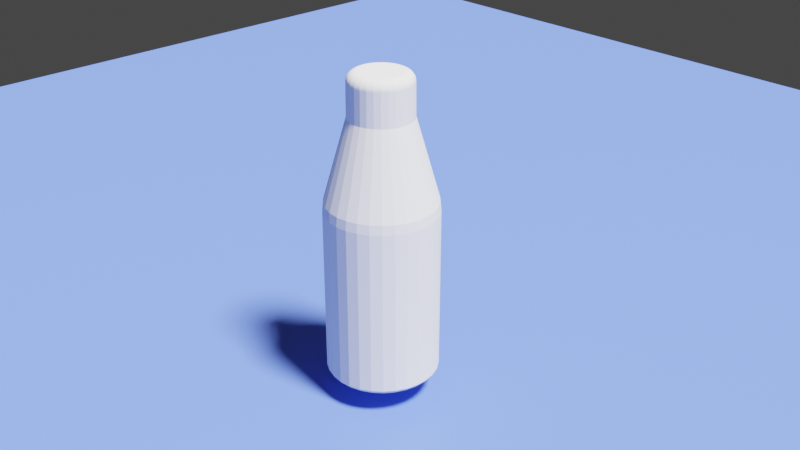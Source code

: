 # Source: bottle_1.blend  (saved by Blender 3.0.42; exported with 4.5.12 LTS)
import bpy
from mathutils import Matrix  # noqa: F401  (used for matrix-valued properties, if any)

bpy.ops.wm.read_factory_settings(use_empty=True)
scene = bpy.context.scene
scene.name = 'Scene'

# ---- collections
col_collection = bpy.data.collections.new('Collection'); scene.collection.children.link(col_collection)

# ---- materials (node trees are filled in below, after node groups)
mat_material_002 = bpy.data.materials.new('Material.002')

# ---- material node trees
mat_material_002.use_nodes = True; mat_material_002.node_tree.nodes.clear()
_N = mat_material_002.node_tree.nodes; _L = mat_material_002.node_tree.links
n0 = _N.new('ShaderNodeBsdfPrincipled'); n0.name = 'Principled BSDF'; n0.location = (10, 300)
n0.distribution = 'GGX'
n0.subsurface_method = 'RANDOM_WALK_SKIN'
n0.inputs[0].default_value = (0.1195, 0.2062, 0.8, 1.0)
n0.inputs[3].default_value = 1.45
n0.inputs[27].default_value = (0.0, 0.0, 0.0, 1.0)
n0.inputs[28].default_value = 1.0
n1 = _N.new('ShaderNodeOutputMaterial'); n1.name = 'Material Output'; n1.location = (300, 300)
_L.new(n0.outputs[0], n1.inputs[0])
n1.is_active_output = True

# ---- world
world_world = bpy.data.worlds.new('World'); scene.world = world_world
world_world.use_nodes = True; world_world.node_tree.nodes.clear()
_N = world_world.node_tree.nodes; _L = world_world.node_tree.links
n0 = _N.new('ShaderNodeOutputWorld'); n0.name = 'World Output'; n0.location = (300, 300)
n1 = _N.new('ShaderNodeBackground'); n1.name = 'Background'; n1.location = (10, 300)
n1.inputs[0].default_value = (0.05088, 0.05088, 0.05088, 1.0)
_L.new(n1.outputs[0], n0.inputs[0])
n0.is_active_output = True
world_world.color = (0.05088, 0.05088, 0.05088)
world_world.use_sun_shadow = False
world_world.sun_shadow_jitter_overblur = 0.0

# ---- cameras
cam_camera = bpy.data.cameras.new('Camera')
cam_camera.clip_end = 100.0
cam_camera.ortho_scale = 7.314

# ---- lights
light_light = bpy.data.lights.new('Light', 'SUN')
light_light.transmission_factor = 0.0
light_light.angle = 0.1993
light_light.shadow_soft_size = 1.0
light_light.shadow_cascade_max_distance = 1000.0

# ---- meshes
me_cylinder_001 = bpy.data.meshes.new('Cylinder.001')
me_cylinder_001.from_pydata([(-3.817e-10, -0.004737, -0.1268), (-5.758e-10, 6.371e-05, 0.142), (-0.0009849, -0.004633, -0.1268), (1.324e-05, 6.232e-05, 0.142), (-0.001927, -0.004327, -0.1268), (2.591e-05, 5.82e-05, 0.142), (-0.002784, -0.003832, -0.1268), (3.745e-05, 5.154e-05, 0.142), (-0.00352, -0.00317, -0.1268), (4.735e-05, 4.263e-05, 0.142), (-0.004102, -0.002368, -0.1268), (5.517e-05, 3.185e-05, 0.142), (-0.004505, -0.001464, -0.1268), (6.059e-05, 1.969e-05, 0.142), (-0.004711, -0.0004951, -0.1268), (6.336e-05, 6.659e-06, 0.142), (-0.004711, 0.0004951, -0.1268), (6.336e-05, -6.658e-06, 0.142), (-0.004505, 0.001464, -0.1268), (6.059e-05, -1.969e-05, 0.142), (-0.004102, 0.002368, -0.1268), (5.517e-05, -3.186e-05, 0.142), (-0.00352, 0.00317, -0.1268), (4.735e-05, -4.263e-05, 0.142), (-0.002784, 0.003832, -0.1268), (3.745e-05, -5.154e-05, 0.142), (-0.001927, 0.004327, -0.1268), (2.591e-05, -5.82e-05, 0.142), (-0.0009849, 0.004633, -0.1268), (1.325e-05, -6.232e-05, 0.142), (3.24e-11, 0.004737, -0.1268), (-8.171e-10, -6.371e-05, 0.142), (0.0009849, 0.004633, -0.1268), (-1.325e-05, -6.232e-05, 0.142), (0.001927, 0.004327, -0.1268), (-2.591e-05, -5.82e-05, 0.142), (0.002784, 0.003832, -0.1268), (-3.745e-05, -5.154e-05, 0.142), (0.00352, 0.00317, -0.1268), (-4.735e-05, -4.263e-05, 0.142), (0.004102, 0.002368, -0.1268), (-5.517e-05, -3.186e-05, 0.142), (0.004505, 0.001464, -0.1268), (-6.059e-05, -1.969e-05, 0.142), (0.004711, 0.0004951, -0.1268), (-6.336e-05, -6.659e-06, 0.142), (0.004711, -0.0004951, -0.1268), (-6.336e-05, 6.658e-06, 0.142), (0.004505, -0.001464, -0.1268), (-6.059e-05, 1.969e-05, 0.142), (0.004102, -0.002368, -0.1268), (-5.517e-05, 3.185e-05, 0.142), (0.00352, -0.00317, -0.1268), (-4.735e-05, 4.263e-05, 0.142), (0.002784, -0.003832, -0.1268), (-3.745e-05, 5.154e-05, 0.142), (0.001927, -0.004327, -0.1268), (-2.591e-05, 5.82e-05, 0.142), (0.0009849, -0.004633, -0.1268), (-1.325e-05, 6.232e-05, 0.142), (-2.336e-11, 0.04624, -0.1362), (0.009613, 0.04523, -0.1362), (0.01881, 0.04224, -0.1362), (0.02718, 0.03741, -0.1362), (0.03436, 0.03094, -0.1362), (0.04004, 0.02312, -0.1362), (0.04397, 0.01429, -0.1362), (0.04598, 0.004833, -0.1362), (0.04598, -0.004833, -0.1362), (0.04397, -0.01429, -0.1362), (0.04004, -0.02312, -0.1362), (0.03436, -0.03094, -0.1362), (0.02718, -0.03741, -0.1362), (0.01881, -0.04224, -0.1362), (0.009613, -0.04523, -0.1362), (-4.066e-09, -0.04624, -0.1362), (-0.009613, -0.04523, -0.1362), (-0.01881, -0.04224, -0.1362), (-0.02718, -0.03741, -0.1362), (-0.03436, -0.03094, -0.1362), (-0.04004, -0.02312, -0.1362), (-0.04397, -0.01429, -0.1362), (-0.04598, -0.004833, -0.1362), (-0.04598, 0.004833, -0.1362), (-0.04397, 0.01429, -0.1362), (-0.04004, 0.02312, -0.1362), (-0.03436, 0.03094, -0.1362), (-0.02718, 0.03741, -0.1362), (-0.01881, 0.04224, -0.1362), (-0.009613, 0.04523, -0.1362), (-1.355e-10, 0.02817, 0.1422), (0.005858, 0.02756, 0.1422), (0.01146, 0.02574, 0.1422), (0.01656, 0.02279, 0.1422), (0.02094, 0.01885, 0.1422), (0.0244, 0.01409, 0.1422), (0.02679, 0.008706, 0.1422), (0.02802, 0.002945, 0.1422), (0.02802, -0.002945, 0.1422), (0.02679, -0.008706, 0.1422), (0.0244, -0.01409, 0.1422), (0.02094, -0.01885, 0.1422), (0.01656, -0.02279, 0.1422), (0.01146, -0.02574, 0.1422), (0.005858, -0.02756, 0.1422), (-2.599e-09, -0.02817, 0.1422), (-0.005858, -0.02756, 0.1422), (-0.01146, -0.02574, 0.1422), (-0.01656, -0.02279, 0.1422), (-0.02094, -0.01885, 0.1422), (-0.0244, -0.01409, 0.1422), (-0.02679, -0.008706, 0.1422), (-0.02802, -0.002945, 0.1422), (-0.02802, 0.002945, 0.1422), (-0.02679, 0.008706, 0.1422), (-0.0244, 0.01409, 0.1422), (-0.02094, 0.01885, 0.1422), (-0.01656, 0.02279, 0.1422), (-0.01146, 0.02574, 0.1422), (-0.005858, 0.02756, 0.1422), (0.005924, 0.02787, 0.1035), (0.01159, 0.02603, 0.1035), (0.01675, 0.02305, 0.1035), (0.02117, 0.01906, 0.1035), (0.02467, 0.01425, 0.1035), (0.0271, 0.008804, 0.1035), (0.02834, 0.002978, 0.1035), (0.02834, -0.002978, 0.1035), (0.0271, -0.008804, 0.1035), (0.02467, -0.01425, 0.1035), (0.02117, -0.01906, 0.1035), (0.01675, -0.02305, 0.1035), (0.01159, -0.02603, 0.1035), (0.005924, -0.02787, 0.1035), (-2.624e-09, -0.02849, 0.1035), (-0.005924, -0.02787, 0.1035), (-0.01159, -0.02603, 0.1035), (-0.01675, -0.02305, 0.1035), (-0.02117, -0.01906, 0.1035), (-0.02467, -0.01425, 0.1035), (-0.0271, -0.008804, 0.1035), (-0.02834, -0.002978, 0.1035), (-0.02834, 0.002978, 0.1035), (-0.0271, 0.008804, 0.1035), (-0.02467, 0.01425, 0.1035), (-0.02117, 0.01906, 0.1035), (-0.01675, 0.02305, 0.1035), (-0.01159, 0.02603, 0.1035), (-0.005924, 0.02787, 0.1035), (-1.335e-10, 0.02849, 0.1035), (0.01024, 0.04815, 0.02972), (0.02002, 0.04497, 0.02972), (0.02894, 0.03983, 0.02972), (0.03659, 0.03294, 0.02972), (0.04263, 0.02462, 0.02972), (0.04682, 0.01521, 0.02972), (0.04896, 0.005146, 0.02972), (0.04896, -0.005146, 0.02972), (0.04682, -0.01521, 0.02972), (0.04263, -0.02462, 0.02972), (0.03659, -0.03294, 0.02972), (0.02894, -0.03983, 0.02972), (0.02002, -0.04497, 0.02972), (0.01024, -0.04815, 0.02972), (-4.304e-09, -0.04923, 0.02972), (-0.01024, -0.04815, 0.02972), (-0.02002, -0.04497, 0.02972), (-0.02894, -0.03983, 0.02972), (-0.03659, -0.03294, 0.02972), (-0.04263, -0.02462, 0.02972), (-0.04682, -0.01521, 0.02972), (-0.04896, -0.005146, 0.02972), (-0.04896, 0.005146, 0.02972), (-0.04682, 0.01521, 0.02972), (-0.04263, 0.02462, 0.02972), (-0.03659, 0.03294, 0.02972), (-0.02894, 0.03983, 0.02972), (-0.02002, 0.04497, 0.02972), (-0.01024, 0.04815, 0.02972), (-4.622e-13, 0.04923, 0.02972), (0.0104, 0.04891, -0.1285), (0.02034, 0.04568, -0.1285), (0.02939, 0.04045, -0.1285), (0.03716, 0.03346, -0.1285), (0.0433, 0.025, -0.1285), (0.04755, 0.01545, -0.1285), (0.04973, 0.005226, -0.1285), (0.04973, -0.005226, -0.1285), (0.04755, -0.01545, -0.1285), (0.0433, -0.025, -0.1285), (0.03716, -0.03346, -0.1285), (0.02939, -0.04045, -0.1285), (0.02034, -0.04568, -0.1285), (0.0104, -0.04891, -0.1285), (-4.371e-09, -0.05, -0.1285), (-0.0104, -0.04891, -0.1285), (-0.02034, -0.04568, -0.1285), (-0.02939, -0.04045, -0.1285), (-0.03716, -0.03346, -0.1285), (-0.0433, -0.025, -0.1285), (-0.04755, -0.01545, -0.1285), (-0.04973, -0.005226, -0.1285), (-0.04973, 0.005226, -0.1285), (-0.04755, 0.01545, -0.1285), (-0.0433, 0.025, -0.1285), (-0.03716, 0.03346, -0.1285), (-0.02939, 0.04045, -0.1285), (-0.02034, 0.04568, -0.1285), (-0.0104, 0.04891, -0.1285), (0.0, 0.05, -0.1285), (0.0005508, 0.002591, 0.142), (-5.564e-10, 0.002649, 0.142), (0.001078, 0.00242, 0.142), (0.001557, 0.002143, 0.142), (0.001969, 0.001773, 0.142), (0.002294, 0.001325, 0.142), (0.00252, 0.0008187, 0.142), (0.002635, 0.0002769, 0.142), (0.002635, -0.0002769, 0.142), (0.00252, -0.0008187, 0.142), (0.002294, -0.001325, 0.142), (0.001969, -0.001773, 0.142), (0.001557, -0.002143, 0.142), (0.001078, -0.00242, 0.142), (0.0005508, -0.002591, 0.142), (-7.88e-10, -0.002649, 0.142), (-0.0005508, -0.002591, 0.142), (-0.001078, -0.00242, 0.142), (-0.001557, -0.002143, 0.142), (-0.001969, -0.001773, 0.142), (-0.002294, -0.001325, 0.142), (-0.00252, -0.0008187, 0.142), (-0.002635, -0.0002769, 0.142), (-0.002635, 0.0002769, 0.142), (-0.00252, 0.0008187, 0.142), (-0.002294, 0.001325, 0.142), (-0.001969, 0.001773, 0.142), (-0.001557, 0.002143, 0.142), (-0.001078, 0.00242, 0.142), (-0.0005508, 0.002591, 0.142), (0.0, 0.05, 0.0211), (0.0104, 0.04891, 0.0211), (0.02034, 0.04568, 0.0211), (0.02939, 0.04045, 0.0211), (0.03716, 0.03346, 0.0211), (0.0433, 0.025, 0.0211), (0.04755, 0.01545, 0.0211), (0.04973, 0.005226, 0.0211), (0.04973, -0.005226, 0.0211), (0.04755, -0.01545, 0.0211), (0.0433, -0.025, 0.0211), (0.03716, -0.03346, 0.0211), (0.02939, -0.04045, 0.0211), (0.02034, -0.04568, 0.0211), (0.0104, -0.04891, 0.0211), (-4.371e-09, -0.05, 0.0211), (-0.0104, -0.04891, 0.0211), (-0.02034, -0.04568, 0.0211), (-0.02939, -0.04045, 0.0211), (-0.03716, -0.03346, 0.0211), (-0.0433, -0.025, 0.0211), (-0.04755, -0.01545, 0.0211), (-0.04973, -0.005226, 0.0211), (-0.04973, 0.005226, 0.0211), (-0.04755, 0.01545, 0.0211), (-0.0433, 0.025, 0.0211), (-0.03716, 0.03346, 0.0211), (-0.02939, 0.04045, 0.0211), (-0.02034, 0.04568, 0.0211), (-0.0104, 0.04891, 0.0211)], [], [(90, 211, 210, 91), (91, 210, 212, 92), (92, 212, 213, 93), (93, 213, 214, 94), (94, 214, 215, 95), (95, 215, 216, 96), (96, 216, 217, 97), (97, 217, 218, 98), (98, 218, 219, 99), (99, 219, 220, 100), (100, 220, 221, 101), (101, 221, 222, 102), (102, 222, 223, 103), (103, 223, 224, 104), (104, 224, 225, 105), (105, 225, 226, 106), (106, 226, 227, 107), (107, 227, 228, 108), (108, 228, 229, 109), (109, 229, 230, 110), (110, 230, 231, 111), (111, 231, 232, 112), (112, 232, 233, 113), (113, 233, 234, 114), (114, 234, 235, 115), (115, 235, 236, 116), (116, 236, 237, 117), (117, 237, 238, 118), (3, 1, 59, 57, 55, 53, 51, 49, 47, 45, 43, 41, 39, 37, 35, 33, 31, 29, 27, 25, 23, 21, 19, 17, 15, 13, 11, 9, 7, 5), (118, 238, 239, 119), (119, 239, 211, 90), (0, 2, 4, 6, 8, 10, 12, 14, 16, 18, 20, 22, 24, 26, 28, 30, 32, 34, 36, 38, 40, 42, 44, 46, 48, 50, 52, 54, 56, 58), (58, 89, 60, 0), (56, 88, 89, 58), (54, 87, 88, 56), (52, 86, 87, 54), (50, 85, 86, 52), (48, 84, 85, 50), (46, 83, 84, 48), (44, 82, 83, 46), (42, 81, 82, 44), (40, 80, 81, 42), (38, 79, 80, 40), (36, 78, 79, 38), (34, 77, 78, 36), (32, 76, 77, 34), (30, 75, 76, 32), (28, 74, 75, 30), (26, 73, 74, 28), (24, 72, 73, 26), (22, 71, 72, 24), (20, 70, 71, 22), (18, 69, 70, 20), (16, 68, 69, 18), (14, 67, 68, 16), (12, 66, 67, 14), (10, 65, 66, 12), (8, 64, 65, 10), (6, 63, 64, 8), (4, 62, 63, 6), (2, 61, 62, 4), (0, 60, 61, 2), (148, 119, 90, 149), (147, 118, 119, 148), (146, 117, 118, 147), (145, 116, 117, 146), (144, 115, 116, 145), (143, 114, 115, 144), (142, 113, 114, 143), (141, 112, 113, 142), (140, 111, 112, 141), (139, 110, 111, 140), (138, 109, 110, 139), (137, 108, 109, 138), (136, 107, 108, 137), (135, 106, 107, 136), (134, 105, 106, 135), (133, 104, 105, 134), (132, 103, 104, 133), (131, 102, 103, 132), (130, 101, 102, 131), (129, 100, 101, 130), (128, 99, 100, 129), (127, 98, 99, 128), (126, 97, 98, 127), (125, 96, 97, 126), (124, 95, 96, 125), (123, 94, 95, 124), (122, 93, 94, 123), (121, 92, 93, 122), (120, 91, 92, 121), (149, 90, 91, 120), (179, 149, 120, 150), (150, 120, 121, 151), (151, 121, 122, 152), (152, 122, 123, 153), (153, 123, 124, 154), (154, 124, 125, 155), (155, 125, 126, 156), (156, 126, 127, 157), (157, 127, 128, 158), (158, 128, 129, 159), (159, 129, 130, 160), (160, 130, 131, 161), (161, 131, 132, 162), (162, 132, 133, 163), (163, 133, 134, 164), (164, 134, 135, 165), (165, 135, 136, 166), (166, 136, 137, 167), (167, 137, 138, 168), (168, 138, 139, 169), (169, 139, 140, 170), (170, 140, 141, 171), (171, 141, 142, 172), (172, 142, 143, 173), (173, 143, 144, 174), (174, 144, 145, 175), (175, 145, 146, 176), (176, 146, 147, 177), (177, 147, 148, 178), (178, 148, 149, 179), (269, 178, 179, 240), (268, 177, 178, 269), (267, 176, 177, 268), (266, 175, 176, 267), (265, 174, 175, 266), (264, 173, 174, 265), (263, 172, 173, 264), (262, 171, 172, 263), (261, 170, 171, 262), (260, 169, 170, 261), (259, 168, 169, 260), (258, 167, 168, 259), (257, 166, 167, 258), (256, 165, 166, 257), (255, 164, 165, 256), (254, 163, 164, 255), (253, 162, 163, 254), (252, 161, 162, 253), (251, 160, 161, 252), (250, 159, 160, 251), (249, 158, 159, 250), (248, 157, 158, 249), (247, 156, 157, 248), (246, 155, 156, 247), (245, 154, 155, 246), (244, 153, 154, 245), (243, 152, 153, 244), (242, 151, 152, 243), (241, 150, 151, 242), (240, 179, 150, 241), (60, 209, 180, 61), (61, 180, 181, 62), (62, 181, 182, 63), (63, 182, 183, 64), (64, 183, 184, 65), (65, 184, 185, 66), (66, 185, 186, 67), (67, 186, 187, 68), (68, 187, 188, 69), (69, 188, 189, 70), (70, 189, 190, 71), (71, 190, 191, 72), (72, 191, 192, 73), (73, 192, 193, 74), (74, 193, 194, 75), (75, 194, 195, 76), (76, 195, 196, 77), (77, 196, 197, 78), (78, 197, 198, 79), (79, 198, 199, 80), (80, 199, 200, 81), (81, 200, 201, 82), (82, 201, 202, 83), (83, 202, 203, 84), (84, 203, 204, 85), (85, 204, 205, 86), (86, 205, 206, 87), (87, 206, 207, 88), (88, 207, 208, 89), (89, 208, 209, 60), (1, 3, 210, 211), (3, 5, 212, 210), (5, 7, 213, 212), (7, 9, 214, 213), (9, 11, 215, 214), (11, 13, 216, 215), (13, 15, 217, 216), (15, 17, 218, 217), (17, 19, 219, 218), (19, 21, 220, 219), (21, 23, 221, 220), (23, 25, 222, 221), (25, 27, 223, 222), (27, 29, 224, 223), (29, 31, 225, 224), (31, 33, 226, 225), (33, 35, 227, 226), (35, 37, 228, 227), (37, 39, 229, 228), (39, 41, 230, 229), (41, 43, 231, 230), (43, 45, 232, 231), (45, 47, 233, 232), (47, 49, 234, 233), (49, 51, 235, 234), (51, 53, 236, 235), (53, 55, 237, 236), (55, 57, 238, 237), (57, 59, 239, 238), (59, 1, 211, 239), (209, 240, 241, 180), (180, 241, 242, 181), (181, 242, 243, 182), (182, 243, 244, 183), (183, 244, 245, 184), (184, 245, 246, 185), (185, 246, 247, 186), (186, 247, 248, 187), (187, 248, 249, 188), (188, 249, 250, 189), (189, 250, 251, 190), (190, 251, 252, 191), (191, 252, 253, 192), (192, 253, 254, 193), (193, 254, 255, 194), (194, 255, 256, 195), (195, 256, 257, 196), (196, 257, 258, 197), (197, 258, 259, 198), (198, 259, 260, 199), (199, 260, 261, 200), (200, 261, 262, 201), (201, 262, 263, 202), (202, 263, 264, 203), (203, 264, 265, 204), (204, 265, 266, 205), (205, 266, 267, 206), (206, 267, 268, 207), (207, 268, 269, 208), (208, 269, 240, 209)])
_uv = me_cylinder_001.uv_layers.new(name='UVMap')
_uv.uv.foreach_set('vector', [1.0, 0.987, 1.0, 1.0, 0.9667, 1.0, 0.9667, 0.987, 0.9667, 0.987, 0.9667, 1.0, 0.9333, 1.0, 0.9333, 0.987, 0.9333, 0.987, 0.9333, 1.0, 0.9, 1.0, 0.9, 0.987, 0.9, 0.987, 0.9, 1.0, 0.8667, 1.0, 0.8667, 0.987, 0.8667, 0.987, 0.8667, 1.0, 0.8333, 1.0, 0.8333, 0.987, 0.8333, 0.987, 0.8333, 1.0, 0.8, 1.0, 0.8, 0.987, 0.8, 0.987, 0.8, 1.0, 0.7667, 1.0, 0.7667, 0.987, 0.7667, 0.987, 0.7667, 1.0, 0.7333, 1.0, 0.7333, 0.987, 0.7333, 0.987, 0.7333, 1.0, 0.7, 1.0, 0.7, 0.987, 0.7, 0.987, 0.7, 1.0, 0.6667, 1.0, 0.6667, 0.987, 0.6667, 0.987, 0.6667, 1.0, 0.6333, 1.0, 0.6333, 0.987, 0.6333, 0.987, 0.6333, 1.0, 0.6, 1.0, 0.6, 0.987, 0.6, 0.987, 0.6, 1.0, 0.5667, 1.0, 0.5667, 0.987, 0.5667, 0.987, 0.5667, 1.0, 0.5333, 1.0, 0.5333, 0.987, 0.5333, 0.987, 0.5333, 1.0, 0.5, 1.0, 0.5, 0.987, 0.5, 0.987, 0.5, 1.0, 0.4667, 1.0, 0.4667, 0.987, 0.4667, 0.987, 0.4667, 1.0, 0.4333, 1.0, 0.4333, 0.987, 0.4333, 0.987, 0.4333, 1.0, 0.4, 1.0, 0.4, 0.987, 0.4, 0.987, 0.4, 1.0, 0.3667, 1.0, 0.3667, 0.987, 0.3667, 0.987, 0.3667, 1.0, 0.3333, 1.0, 0.3333, 0.987, 0.3333, 0.987, 0.3333, 1.0, 0.3, 1.0, 0.3, 0.987, 0.3, 0.987, 0.3, 1.0, 0.2667, 1.0, 0.2667, 0.987, 0.2667, 0.987, 0.2667, 1.0, 0.2333, 1.0, 0.2333, 0.987, 0.2333, 0.987, 0.2333, 1.0, 0.2, 1.0, 0.2, 0.987, 0.2, 0.987, 0.2, 1.0, 0.1667, 1.0, 0.1667, 0.987, 0.1667, 0.987, 0.1667, 1.0, 0.1333, 1.0, 0.1333, 0.987, 0.1333, 0.987, 0.1333, 1.0, 0.1, 1.0, 0.1, 0.987, 0.1, 0.987, 0.1, 1.0, 0.06667, 1.0, 0.06667, 0.987, 0.2512, 0.2556, 0.25, 0.2558, 0.2488, 0.2556, 0.2477, 0.2553, 0.2466, 0.2547, 0.2457, 0.2539, 0.245, 0.2529, 0.2445, 0.2518, 0.2443, 0.2506, 0.2443, 0.2494, 0.2445, 0.2482, 0.245, 0.2471, 0.2457, 0.2461, 0.2466, 0.2453, 0.2477, 0.2447, 0.2488, 0.2444, 0.25, 0.2442, 0.2512, 0.2444, 0.2523, 0.2447, 0.2534, 0.2453, 0.2543, 0.2461, 0.255, 0.2471, 0.2555, 0.2482, 0.2557, 0.2494, 0.2557, 0.2506, 0.2555, 0.2518, 0.255, 0.2529, 0.2543, 0.2539, 0.2534, 0.2547, 0.2523, 0.2553, 0.06667, 0.987, 0.06667, 1.0, 0.03333, 1.0, 0.03333, 0.987, 0.03333, 0.987, 0.03333, 1.0, -3.651e-07, 1.0, -3.651e-07, 0.987, 0.75, 0.49, 0.7999, 0.4848, 0.8476, 0.4693, 0.8911, 0.4442, 0.9284, 0.4106, 0.9578, 0.37, 0.9783, 0.3242, 0.9887, 0.2751, 0.9887, 0.2249, 0.9783, 0.1758, 0.9578, 0.13, 0.9284, 0.08941, 0.8911, 0.05584, 0.8476, 0.03075, 0.7999, 0.01524, 0.75, 0.01, 0.7001, 0.01524, 0.6524, 0.03075, 0.6089, 0.05584, 0.5716, 0.08941, 0.5422, 0.13, 0.5217, 0.1758, 0.5113, 0.2249, 0.5113, 0.2751, 0.5217, 0.3242, 0.5422, 0.37, 0.5716, 0.4106, 0.6089, 0.4442, 0.6524, 0.4693, 0.7001, 0.4848, 0.03333, 0.5, 0.03333, 0.523, -3.651e-07, 0.523, -3.651e-07, 0.5, 0.06667, 0.5, 0.06667, 0.523, 0.03333, 0.523, 0.03333, 0.5, 0.1, 0.5, 0.1, 0.523, 0.06667, 0.523, 0.06667, 0.5, 0.1333, 0.5, 0.1333, 0.523, 0.1, 0.523, 0.1, 0.5, 0.1667, 0.5, 0.1667, 0.523, 0.1333, 0.523, 0.1333, 0.5, 0.2, 0.5, 0.2, 0.523, 0.1667, 0.523, 0.1667, 0.5, 0.2333, 0.5, 0.2333, 0.523, 0.2, 0.523, 0.2, 0.5, 0.2667, 0.5, 0.2667, 0.523, 0.2333, 0.523, 0.2333, 0.5, 0.3, 0.5, 0.3, 0.523, 0.2667, 0.523, 0.2667, 0.5, 0.3333, 0.5, 0.3333, 0.523, 0.3, 0.523, 0.3, 0.5, 0.3667, 0.5, 0.3667, 0.523, 0.3333, 0.523, 0.3333, 0.5, 0.4, 0.5, 0.4, 0.523, 0.3667, 0.523, 0.3667, 0.5, 0.4333, 0.5, 0.4333, 0.523, 0.4, 0.523, 0.4, 0.5, 0.4667, 0.5, 0.4667, 0.523, 0.4333, 0.523, 0.4333, 0.5, 0.5, 0.5, 0.5, 0.523, 0.4667, 0.523, 0.4667, 0.5, 0.5333, 0.5, 0.5333, 0.523, 0.5, 0.523, 0.5, 0.5, 0.5667, 0.5, 0.5667, 0.523, 0.5333, 0.523, 0.5333, 0.5, 0.6, 0.5, 0.6, 0.523, 0.5667, 0.523, 0.5667, 0.5, 0.6333, 0.5, 0.6333, 0.523, 0.6, 0.523, 0.6, 0.5, 0.6667, 0.5, 0.6667, 0.523, 0.6333, 0.523, 0.6333, 0.5, 0.7, 0.5, 0.7, 0.523, 0.6667, 0.523, 0.6667, 0.5, 0.7333, 0.5, 0.7333, 0.523, 0.7, 0.523, 0.7, 0.5, 0.7667, 0.5, 0.7667, 0.523, 0.7333, 0.523, 0.7333, 0.5, 0.8, 0.5, 0.8, 0.523, 0.7667, 0.523, 0.7667, 0.5, 0.8333, 0.5, 0.8333, 0.523, 0.8, 0.523, 0.8, 0.5, 0.8667, 0.5, 0.8667, 0.523, 0.8333, 0.523, 0.8333, 0.5, 0.9, 0.5, 0.9, 0.523, 0.8667, 0.523, 0.8667, 0.5, 0.9333, 0.5, 0.9333, 0.523, 0.9, 0.523, 0.9, 0.5, 0.9667, 0.5, 0.9667, 0.523, 0.9333, 0.523, 0.9333, 0.5, 1.0, 0.5, 1.0, 0.523, 0.9667, 0.523, 0.9667, 0.5, 0.03333, 0.9224, 0.03333, 0.987, -3.651e-07, 0.987, -3.651e-07, 0.9224, 0.06667, 0.9224, 0.06667, 0.987, 0.03333, 0.987, 0.03333, 0.9224, 0.1, 0.9224, 0.1, 0.987, 0.06667, 0.987, 0.06667, 0.9224, 0.1333, 0.9224, 0.1333, 0.987, 0.1, 0.987, 0.1, 0.9224, 0.1667, 0.9224, 0.1667, 0.987, 0.1333, 0.987, 0.1333, 0.9224, 0.2, 0.9224, 0.2, 0.987, 0.1667, 0.987, 0.1667, 0.9224, 0.2333, 0.9224, 0.2333, 0.987, 0.2, 0.987, 0.2, 0.9224, 0.2667, 0.9224, 0.2667, 0.987, 0.2333, 0.987, 0.2333, 0.9224, 0.3, 0.9224, 0.3, 0.987, 0.2667, 0.987, 0.2667, 0.9224, 0.3333, 0.9224, 0.3333, 0.987, 0.3, 0.987, 0.3, 0.9224, 0.3667, 0.9224, 0.3667, 0.987, 0.3333, 0.987, 0.3333, 0.9224, 0.4, 0.9224, 0.4, 0.987, 0.3667, 0.987, 0.3667, 0.9224, 0.4333, 0.9224, 0.4333, 0.987, 0.4, 0.987, 0.4, 0.9224, 0.4667, 0.9224, 0.4667, 0.987, 0.4333, 0.987, 0.4333, 0.9224, 0.5, 0.9224, 0.5, 0.987, 0.4667, 0.987, 0.4667, 0.9224, 0.5333, 0.9224, 0.5333, 0.987, 0.5, 0.987, 0.5, 0.9224, 0.5667, 0.9224, 0.5667, 0.987, 0.5333, 0.987, 0.5333, 0.9224, 0.6, 0.9224, 0.6, 0.987, 0.5667, 0.987, 0.5667, 0.9224, 0.6333, 0.9224, 0.6333, 0.987, 0.6, 0.987, 0.6, 0.9224, 0.6667, 0.9224, 0.6667, 0.987, 0.6333, 0.987, 0.6333, 0.9224, 0.7, 0.9224, 0.7, 0.987, 0.6667, 0.987, 0.6667, 0.9224, 0.7333, 0.9224, 0.7333, 0.987, 0.7, 0.987, 0.7, 0.9224, 0.7667, 0.9224, 0.7667, 0.987, 0.7333, 0.987, 0.7333, 0.9224, 0.8, 0.9224, 0.8, 0.987, 0.7667, 0.987, 0.7667, 0.9224, 0.8333, 0.9224, 0.8333, 0.987, 0.8, 0.987, 0.8, 0.9224, 0.8667, 0.9224, 0.8667, 0.987, 0.8333, 0.987, 0.8333, 0.9224, 0.9, 0.9224, 0.9, 0.987, 0.8667, 0.987, 0.8667, 0.9224, 0.9333, 0.9224, 0.9333, 0.987, 0.9, 0.987, 0.9, 0.9224, 0.9667, 0.9224, 0.9667, 0.987, 0.9333, 0.987, 0.9333, 0.9224, 1.0, 0.9224, 1.0, 0.987, 0.9667, 0.987, 0.9667, 0.9224, 1.0, 0.7995, 1.0, 0.9224, 0.9667, 0.9224, 0.9667, 0.7995, 0.9667, 0.7995, 0.9667, 0.9224, 0.9333, 0.9224, 0.9333, 0.7995, 0.9333, 0.7995, 0.9333, 0.9224, 0.9, 0.9224, 0.9, 0.7995, 0.9, 0.7995, 0.9, 0.9224, 0.8667, 0.9224, 0.8667, 0.7995, 0.8667, 0.7995, 0.8667, 0.9224, 0.8333, 0.9224, 0.8333, 0.7995, 0.8333, 0.7995, 0.8333, 0.9224, 0.8, 0.9224, 0.8, 0.7995, 0.8, 0.7995, 0.8, 0.9224, 0.7667, 0.9224, 0.7667, 0.7995, 0.7667, 0.7995, 0.7667, 0.9224, 0.7333, 0.9224, 0.7333, 0.7995, 0.7333, 0.7995, 0.7333, 0.9224, 0.7, 0.9224, 0.7, 0.7995, 0.7, 0.7995, 0.7, 0.9224, 0.6667, 0.9224, 0.6667, 0.7995, 0.6667, 0.7995, 0.6667, 0.9224, 0.6333, 0.9224, 0.6333, 0.7995, 0.6333, 0.7995, 0.6333, 0.9224, 0.6, 0.9224, 0.6, 0.7995, 0.6, 0.7995, 0.6, 0.9224, 0.5667, 0.9224, 0.5667, 0.7995, 0.5667, 0.7995, 0.5667, 0.9224, 0.5333, 0.9224, 0.5333, 0.7995, 0.5333, 0.7995, 0.5333, 0.9224, 0.5, 0.9224, 0.5, 0.7995, 0.5, 0.7995, 0.5, 0.9224, 0.4667, 0.9224, 0.4667, 0.7995, 0.4667, 0.7995, 0.4667, 0.9224, 0.4333, 0.9224, 0.4333, 0.7995, 0.4333, 0.7995, 0.4333, 0.9224, 0.4, 0.9224, 0.4, 0.7995, 0.4, 0.7995, 0.4, 0.9224, 0.3667, 0.9224, 0.3667, 0.7995, 0.3667, 0.7995, 0.3667, 0.9224, 0.3333, 0.9224, 0.3333, 0.7995, 0.3333, 0.7995, 0.3333, 0.9224, 0.3, 0.9224, 0.3, 0.7995, 0.3, 0.7995, 0.3, 0.9224, 0.2667, 0.9224, 0.2667, 0.7995, 0.2667, 0.7995, 0.2667, 0.9224, 0.2333, 0.9224, 0.2333, 0.7995, 0.2333, 0.7995, 0.2333, 0.9224, 0.2, 0.9224, 0.2, 0.7995, 0.2, 0.7995, 0.2, 0.9224, 0.1667, 0.9224, 0.1667, 0.7995, 0.1667, 0.7995, 0.1667, 0.9224, 0.1333, 0.9224, 0.1333, 0.7995, 0.1333, 0.7995, 0.1333, 0.9224, 0.1, 0.9224, 0.1, 0.7995, 0.1, 0.7995, 0.1, 0.9224, 0.06667, 0.9224, 0.06667, 0.7995, 0.06667, 0.7995, 0.06667, 0.9224, 0.03333, 0.9224, 0.03333, 0.7995, 0.03333, 0.7995, 0.03333, 0.9224, -3.651e-07, 0.9224, -3.651e-07, 0.7995, 0.03333, 0.7852, 0.03333, 0.7995, -3.651e-07, 0.7995, -3.651e-07, 0.7852, 0.06667, 0.7852, 0.06667, 0.7995, 0.03333, 0.7995, 0.03333, 0.7852, 0.1, 0.7852, 0.1, 0.7995, 0.06667, 0.7995, 0.06667, 0.7852, 0.1333, 0.7852, 0.1333, 0.7995, 0.1, 0.7995, 0.1, 0.7852, 0.1667, 0.7852, 0.1667, 0.7995, 0.1333, 0.7995, 0.1333, 0.7852, 0.2, 0.7852, 0.2, 0.7995, 0.1667, 0.7995, 0.1667, 0.7852, 0.2333, 0.7852, 0.2333, 0.7995, 0.2, 0.7995, 0.2, 0.7852, 0.2667, 0.7852, 0.2667, 0.7995, 0.2333, 0.7995, 0.2333, 0.7852, 0.3, 0.7852, 0.3, 0.7995, 0.2667, 0.7995, 0.2667, 0.7852, 0.3333, 0.7852, 0.3333, 0.7995, 0.3, 0.7995, 0.3, 0.7852, 0.3667, 0.7852, 0.3667, 0.7995, 0.3333, 0.7995, 0.3333, 0.7852, 0.4, 0.7852, 0.4, 0.7995, 0.3667, 0.7995, 0.3667, 0.7852, 0.4333, 0.7852, 0.4333, 0.7995, 0.4, 0.7995, 0.4, 0.7852, 0.4667, 0.7852, 0.4667, 0.7995, 0.4333, 0.7995, 0.4333, 0.7852, 0.5, 0.7852, 0.5, 0.7995, 0.4667, 0.7995, 0.4667, 0.7852, 0.5333, 0.7852, 0.5333, 0.7995, 0.5, 0.7995, 0.5, 0.7852, 0.5667, 0.7852, 0.5667, 0.7995, 0.5333, 0.7995, 0.5333, 0.7852, 0.6, 0.7852, 0.6, 0.7995, 0.5667, 0.7995, 0.5667, 0.7852, 0.6333, 0.7852, 0.6333, 0.7995, 0.6, 0.7995, 0.6, 0.7852, 0.6667, 0.7852, 0.6667, 0.7995, 0.6333, 0.7995, 0.6333, 0.7852, 0.7, 0.7852, 0.7, 0.7995, 0.6667, 0.7995, 0.6667, 0.7852, 0.7333, 0.7852, 0.7333, 0.7995, 0.7, 0.7995, 0.7, 0.7852, 0.7667, 0.7852, 0.7667, 0.7995, 0.7333, 0.7995, 0.7333, 0.7852, 0.8, 0.7852, 0.8, 0.7995, 0.7667, 0.7995, 0.7667, 0.7852, 0.8333, 0.7852, 0.8333, 0.7995, 0.8, 0.7995, 0.8, 0.7852, 0.8667, 0.7852, 0.8667, 0.7995, 0.8333, 0.7995, 0.8333, 0.7852, 0.9, 0.7852, 0.9, 0.7995, 0.8667, 0.7995, 0.8667, 0.7852, 0.9333, 0.7852, 0.9333, 0.7995, 0.9, 0.7995, 0.9, 0.7852, 0.9667, 0.7852, 0.9667, 0.7995, 0.9333, 0.7995, 0.9333, 0.7852, 1.0, 0.7852, 1.0, 0.7995, 0.9667, 0.7995, 0.9667, 0.7852, 1.0, 0.523, 1.0, 0.5358, 0.9667, 0.5358, 0.9667, 0.523, 0.9667, 0.523, 0.9667, 0.5358, 0.9333, 0.5358, 0.9333, 0.523, 0.9333, 0.523, 0.9333, 0.5358, 0.9, 0.5358, 0.9, 0.523, 0.9, 0.523, 0.9, 0.5358, 0.8667, 0.5358, 0.8667, 0.523, 0.8667, 0.523, 0.8667, 0.5358, 0.8333, 0.5358, 0.8333, 0.523, 0.8333, 0.523, 0.8333, 0.5358, 0.8, 0.5358, 0.8, 0.523, 0.8, 0.523, 0.8, 0.5358, 0.7667, 0.5358, 0.7667, 0.523, 0.7667, 0.523, 0.7667, 0.5358, 0.7333, 0.5358, 0.7333, 0.523, 0.7333, 0.523, 0.7333, 0.5358, 0.7, 0.5358, 0.7, 0.523, 0.7, 0.523, 0.7, 0.5358, 0.6667, 0.5358, 0.6667, 0.523, 0.6667, 0.523, 0.6667, 0.5358, 0.6333, 0.5358, 0.6333, 0.523, 0.6333, 0.523, 0.6333, 0.5358, 0.6, 0.5358, 0.6, 0.523, 0.6, 0.523, 0.6, 0.5358, 0.5667, 0.5358, 0.5667, 0.523, 0.5667, 0.523, 0.5667, 0.5358, 0.5333, 0.5358, 0.5333, 0.523, 0.5333, 0.523, 0.5333, 0.5358, 0.5, 0.5358, 0.5, 0.523, 0.5, 0.523, 0.5, 0.5358, 0.4667, 0.5358, 0.4667, 0.523, 0.4667, 0.523, 0.4667, 0.5358, 0.4333, 0.5358, 0.4333, 0.523, 0.4333, 0.523, 0.4333, 0.5358, 0.4, 0.5358, 0.4, 0.523, 0.4, 0.523, 0.4, 0.5358, 0.3667, 0.5358, 0.3667, 0.523, 0.3667, 0.523, 0.3667, 0.5358, 0.3333, 0.5358, 0.3333, 0.523, 0.3333, 0.523, 0.3333, 0.5358, 0.3, 0.5358, 0.3, 0.523, 0.3, 0.523, 0.3, 0.5358, 0.2667, 0.5358, 0.2667, 0.523, 0.2667, 0.523, 0.2667, 0.5358, 0.2333, 0.5358, 0.2333, 0.523, 0.2333, 0.523, 0.2333, 0.5358, 0.2, 0.5358, 0.2, 0.523, 0.2, 0.523, 0.2, 0.5358, 0.1667, 0.5358, 0.1667, 0.523, 0.1667, 0.523, 0.1667, 0.5358, 0.1333, 0.5358, 0.1333, 0.523, 0.1333, 0.523, 0.1333, 0.5358, 0.1, 0.5358, 0.1, 0.523, 0.1, 0.523, 0.1, 0.5358, 0.06667, 0.5358, 0.06667, 0.523, 0.06667, 0.523, 0.06667, 0.5358, 0.03333, 0.5358, 0.03333, 0.523, 0.03333, 0.523, 0.03333, 0.5358, -3.651e-07, 0.5358, -3.651e-07, 0.523, 0.25, 0.2558, 0.2512, 0.2556, 0.2999, 0.4848, 0.25, 0.49, 0.2512, 0.2556, 0.2523, 0.2553, 0.3476, 0.4693, 0.2999, 0.4848, 0.2523, 0.2553, 0.2534, 0.2547, 0.3911, 0.4442, 0.3476, 0.4693, 0.2534, 0.2547, 0.2543, 0.2539, 0.4284, 0.4106, 0.3911, 0.4442, 0.2543, 0.2539, 0.255, 0.2529, 0.4578, 0.37, 0.4284, 0.4106, 0.255, 0.2529, 0.2555, 0.2518, 0.4783, 0.3242, 0.4578, 0.37, 0.2555, 0.2518, 0.2557, 0.2506, 0.4887, 0.2751, 0.4783, 0.3242, 0.2557, 0.2506, 0.2557, 0.2494, 0.4887, 0.2249, 0.4887, 0.2751, 0.2557, 0.2494, 0.2555, 0.2482, 0.4783, 0.1758, 0.4887, 0.2249, 0.2555, 0.2482, 0.255, 0.2471, 0.4578, 0.13, 0.4783, 0.1758, 0.255, 0.2471, 0.2543, 0.2461, 0.4284, 0.08941, 0.4578, 0.13, 0.2543, 0.2461, 0.2534, 0.2453, 0.3911, 0.05584, 0.4284, 0.08941, 0.2534, 0.2453, 0.2523, 0.2447, 0.3476, 0.03075, 0.3911, 0.05584, 0.2523, 0.2447, 0.2512, 0.2444, 0.2999, 0.01524, 0.3476, 0.03075, 0.2512, 0.2444, 0.25, 0.2442, 0.25, 0.01, 0.2999, 0.01524, 0.25, 0.2442, 0.2488, 0.2444, 0.2001, 0.01524, 0.25, 0.01, 0.2488, 0.2444, 0.2477, 0.2447, 0.1524, 0.03075, 0.2001, 0.01524, 0.2477, 0.2447, 0.2466, 0.2453, 0.1089, 0.05584, 0.1524, 0.03075, 0.2466, 0.2453, 0.2457, 0.2461, 0.07165, 0.08941, 0.1089, 0.05584, 0.2457, 0.2461, 0.245, 0.2471, 0.04215, 0.13, 0.07165, 0.08941, 0.245, 0.2471, 0.2445, 0.2482, 0.02175, 0.1758, 0.04215, 0.13, 0.2445, 0.2482, 0.2443, 0.2494, 0.01131, 0.2249, 0.02175, 0.1758, 0.2443, 0.2494, 0.2443, 0.2506, 0.01131, 0.2751, 0.01131, 0.2249, 0.2443, 0.2506, 0.2445, 0.2518, 0.02175, 0.3242, 0.01131, 0.2751, 0.2445, 0.2518, 0.245, 0.2529, 0.04215, 0.37, 0.02175, 0.3242, 0.245, 0.2529, 0.2457, 0.2539, 0.07165, 0.4106, 0.04215, 0.37, 0.2457, 0.2539, 0.2466, 0.2547, 0.1089, 0.4442, 0.07165, 0.4106, 0.2466, 0.2547, 0.2477, 0.2553, 0.1524, 0.4693, 0.1089, 0.4442, 0.2477, 0.2553, 0.2488, 0.2556, 0.2001, 0.4848, 0.1524, 0.4693, 0.2488, 0.2556, 0.25, 0.2558, 0.25, 0.49, 0.2001, 0.4848, 1.0, 0.5358, 1.0, 0.7852, 0.9667, 0.7852, 0.9667, 0.5358, 0.9667, 0.5358, 0.9667, 0.7852, 0.9333, 0.7852, 0.9333, 0.5358, 0.9333, 0.5358, 0.9333, 0.7852, 0.9, 0.7852, 0.9, 0.5358, 0.9, 0.5358, 0.9, 0.7852, 0.8667, 0.7852, 0.8667, 0.5358, 0.8667, 0.5358, 0.8667, 0.7852, 0.8333, 0.7852, 0.8333, 0.5358, 0.8333, 0.5358, 0.8333, 0.7852, 0.8, 0.7852, 0.8, 0.5358, 0.8, 0.5358, 0.8, 0.7852, 0.7667, 0.7852, 0.7667, 0.5358, 0.7667, 0.5358, 0.7667, 0.7852, 0.7333, 0.7852, 0.7333, 0.5358, 0.7333, 0.5358, 0.7333, 0.7852, 0.7, 0.7852, 0.7, 0.5358, 0.7, 0.5358, 0.7, 0.7852, 0.6667, 0.7852, 0.6667, 0.5358, 0.6667, 0.5358, 0.6667, 0.7852, 0.6333, 0.7852, 0.6333, 0.5358, 0.6333, 0.5358, 0.6333, 0.7852, 0.6, 0.7852, 0.6, 0.5358, 0.6, 0.5358, 0.6, 0.7852, 0.5667, 0.7852, 0.5667, 0.5358, 0.5667, 0.5358, 0.5667, 0.7852, 0.5333, 0.7852, 0.5333, 0.5358, 0.5333, 0.5358, 0.5333, 0.7852, 0.5, 0.7852, 0.5, 0.5358, 0.5, 0.5358, 0.5, 0.7852, 0.4667, 0.7852, 0.4667, 0.5358, 0.4667, 0.5358, 0.4667, 0.7852, 0.4333, 0.7852, 0.4333, 0.5358, 0.4333, 0.5358, 0.4333, 0.7852, 0.4, 0.7852, 0.4, 0.5358, 0.4, 0.5358, 0.4, 0.7852, 0.3667, 0.7852, 0.3667, 0.5358, 0.3667, 0.5358, 0.3667, 0.7852, 0.3333, 0.7852, 0.3333, 0.5358, 0.3333, 0.5358, 0.3333, 0.7852, 0.3, 0.7852, 0.3, 0.5358, 0.3, 0.5358, 0.3, 0.7852, 0.2667, 0.7852, 0.2667, 0.5358, 0.2667, 0.5358, 0.2667, 0.7852, 0.2333, 0.7852, 0.2333, 0.5358, 0.2333, 0.5358, 0.2333, 0.7852, 0.2, 0.7852, 0.2, 0.5358, 0.2, 0.5358, 0.2, 0.7852, 0.1667, 0.7852, 0.1667, 0.5358, 0.1667, 0.5358, 0.1667, 0.7852, 0.1333, 0.7852, 0.1333, 0.5358, 0.1333, 0.5358, 0.1333, 0.7852, 0.1, 0.7852, 0.1, 0.5358, 0.1, 0.5358, 0.1, 0.7852, 0.06667, 0.7852, 0.06667, 0.5358, 0.06667, 0.5358, 0.06667, 0.7852, 0.03333, 0.7852, 0.03333, 0.5358, 0.03333, 0.5358, 0.03333, 0.7852, -3.651e-07, 0.7852, -3.651e-07, 0.5358])
me_cylinder_001.use_remesh_fix_poles = True
me_cylinder_001.use_remesh_preserve_attributes = False
me_cylinder_001.update()
me_plane = bpy.data.meshes.new('Plane')
me_plane.from_pydata([(-1.0, -1.0, 0.0), (1.0, -1.0, 0.0), (-1.0, 1.0, 0.0), (1.0, 1.0, 0.0)], [], [(0, 1, 3, 2)])
_uv = me_plane.uv_layers.new(name='UVMap')
_uv.uv.foreach_set('vector', [0.0, 0.0, 1.0, 0.0, 1.0, 1.0, 0.0, 1.0])
me_plane.materials.append(mat_material_002)
me_plane.use_remesh_fix_poles = True
me_plane.use_remesh_preserve_attributes = False
me_plane.update()

# ---- objects
ob_light = bpy.data.objects.new('Light', light_light)
ob_camera = bpy.data.objects.new('Camera', cam_camera)
ob_cylinder = bpy.data.objects.new('Cylinder', me_cylinder_001)
ob_plane = bpy.data.objects.new('Plane', me_plane)

# ---- transforms, parenting, visibility, modifiers, constraints
ob_light.location = (0.6309, 0.499, 1.39)
ob_light.rotation_euler = (0.4898, 0.09361, 1.441)
ob_light.lock_rotations_4d = False
ob_light.empty_display_type = 'ARROWS'
ob_light.color = (0.0, 0.0, 0.0, 0.0)
ob_light.lineart.crease_threshold = 0.0
ob_camera.location = (0.6206, -0.5641, 0.5772)
ob_camera.rotation_euler = (1.109, 0.0, 0.8149)
ob_camera.lock_rotations_4d = False
ob_camera.empty_display_type = 'ARROWS'
ob_camera.color = (0.0, 0.0, 0.0, 0.0)
ob_camera.display_type = 'WIRE'
ob_camera.lineart.crease_threshold = 0.0
ob_cylinder.location = (0.0, 0.0, 0.1537)
_m = ob_cylinder.modifiers.new('Bevel', 'BEVEL')
_m.width = 0.2
_m.width_pct = 0.2
_m.segments = 10
ob_plane.location = (0.0, 0.0, 0.0)

# ---- collection membership
col_collection.objects.link(ob_light)
col_collection.objects.link(ob_camera)
col_collection.objects.link(ob_cylinder)
col_collection.objects.link(ob_plane)

# ---- scene / render settings (as saved in the file)
scene.camera = ob_camera
scene.frame_start = 1; scene.frame_end = 250; scene.frame_set(39)
scene.render.engine = 'CYCLES'
scene.cycles.sampling_pattern = 'TABULATED_SOBOL'
scene.cycles.use_light_tree = False
scene.view_settings.view_transform = 'Filmic'
bpy.context.view_layer.update()
